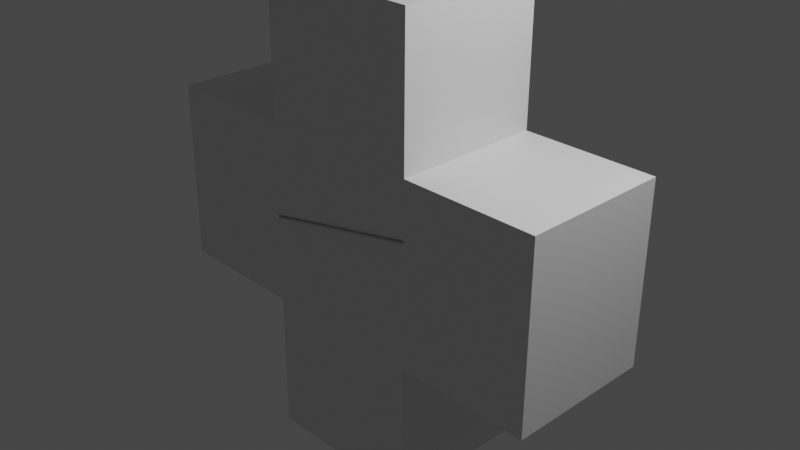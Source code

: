 # Source: joined.blend  (saved by Blender 2.81.16; exported with 4.5.12 LTS)
import bpy
from mathutils import Matrix  # noqa: F401  (used for matrix-valued properties, if any)

bpy.ops.wm.read_factory_settings(use_empty=True)
scene = bpy.context.scene
scene.name = 'Scene'

# ---- collections
col_collection = bpy.data.collections.new('Collection'); scene.collection.children.link(col_collection)

# ---- materials (node trees are filled in below, after node groups)
mat_material_003 = bpy.data.materials.new('Material.003')
mat_material_003.alpha_threshold = 0.0
mat_material_003.use_transparent_shadow = False
mat_material_003.line_color = (0.0, 0.0, 0.0, 1.0)
mat_material_002 = bpy.data.materials.new('Material.002')
mat_material_002.alpha_threshold = 0.0
mat_material_002.use_transparent_shadow = False
mat_material_002.line_color = (0.0, 0.0, 0.0, 1.0)
mat_material_004 = bpy.data.materials.new('Material.004')
mat_material_004.use_transparent_shadow = False
mat_material_005 = bpy.data.materials.new('Material.005')
mat_material_005.use_transparent_shadow = False

# ---- material node trees
mat_material_003.use_nodes = True; mat_material_003.node_tree.nodes.clear()
_N = mat_material_003.node_tree.nodes; _L = mat_material_003.node_tree.links
n0 = _N.new('ShaderNodeOutputMaterial'); n0.name = 'Material Output'; n0.location = (300, 300)
n1 = _N.new('ShaderNodeBsdfPrincipled'); n1.name = 'Principled BSDF'; n1.location = (10, 300)
n1.distribution = 'GGX'
n1.subsurface_method = 'BURLEY'
n1.inputs[2].default_value = 0.4
n1.inputs[3].default_value = 1.45
n1.inputs[27].default_value = (0.0, 0.0, 0.0, 1.0)
n1.inputs[28].default_value = 1.0
_L.new(n1.outputs[0], n0.inputs[0])
n0.is_active_output = True
mat_material_002.use_nodes = True; mat_material_002.node_tree.nodes.clear()
_N = mat_material_002.node_tree.nodes; _L = mat_material_002.node_tree.links
n0 = _N.new('ShaderNodeOutputMaterial'); n0.name = 'Material Output'; n0.location = (300, 300)
n1 = _N.new('ShaderNodeBsdfPrincipled'); n1.name = 'Principled BSDF'; n1.location = (10, 300)
n1.distribution = 'GGX'
n1.subsurface_method = 'BURLEY'
n1.inputs[2].default_value = 0.4
n1.inputs[3].default_value = 1.45
n1.inputs[27].default_value = (0.0, 0.0, 0.0, 1.0)
n1.inputs[28].default_value = 1.0
_L.new(n1.outputs[0], n0.inputs[0])
n0.is_active_output = True
mat_material_004.use_nodes = True; mat_material_004.node_tree.nodes.clear()
_N = mat_material_004.node_tree.nodes; _L = mat_material_004.node_tree.links
n0 = _N.new('ShaderNodeOutputMaterial'); n0.name = 'Material Output'; n0.location = (300, 300)
n1 = _N.new('ShaderNodeBsdfPrincipled'); n1.name = 'Principled BSDF'; n1.location = (10, 300)
n1.distribution = 'GGX'
n1.subsurface_method = 'BURLEY'
n1.inputs[2].default_value = 0.4
n1.inputs[3].default_value = 1.45
n1.inputs[27].default_value = (0.0, 0.0, 0.0, 1.0)
n1.inputs[28].default_value = 1.0
_L.new(n1.outputs[0], n0.inputs[0])
n0.is_active_output = True
mat_material_005.use_nodes = True; mat_material_005.node_tree.nodes.clear()
_N = mat_material_005.node_tree.nodes; _L = mat_material_005.node_tree.links
n0 = _N.new('ShaderNodeOutputMaterial'); n0.name = 'Material Output'; n0.location = (300, 300)
n1 = _N.new('ShaderNodeBsdfPrincipled'); n1.name = 'Principled BSDF'; n1.location = (10, 300)
n1.distribution = 'GGX'
n1.subsurface_method = 'BURLEY'
n1.inputs[2].default_value = 0.4
n1.inputs[3].default_value = 1.45
n1.inputs[27].default_value = (0.0, 0.0, 0.0, 1.0)
n1.inputs[28].default_value = 1.0
_L.new(n1.outputs[0], n0.inputs[0])
n0.is_active_output = True

# ---- world
world_world = bpy.data.worlds.new('World'); scene.world = world_world
world_world.use_nodes = True; world_world.node_tree.nodes.clear()
_N = world_world.node_tree.nodes; _L = world_world.node_tree.links
n0 = _N.new('ShaderNodeOutputWorld'); n0.name = 'World Output'; n0.location = (300, 300)
n1 = _N.new('ShaderNodeBackground'); n1.name = 'Background'; n1.location = (10, 300)
n1.inputs[0].default_value = (0.05088, 0.05088, 0.05088, 1.0)
_L.new(n1.outputs[0], n0.inputs[0])
n0.is_active_output = True
world_world.color = (0.05088, 0.05088, 0.05088)
world_world.use_sun_shadow = False
world_world.sun_shadow_jitter_overblur = 0.0

# ---- cameras
cam_camera = bpy.data.cameras.new('Camera')
cam_camera.clip_end = 100.0
cam_camera.ortho_scale = 7.314

# ---- lights
light_light = bpy.data.lights.new('Light', 'POINT')
light_light.transmission_factor = 0.0
light_light.energy = 1000.0
light_light.shadow_soft_size = 0.1
light_light.shadow_maximum_resolution = 0.006
light_light.use_absolute_resolution = True

# ---- meshes
me_cube_003 = bpy.data.meshes.new('Cube.003')
me_cube_003.from_pydata([(1.0, 1.0, 1.0), (1.0, 1.0, -1.0), (1.0, -1.0, 1.0), (1.0, -1.0, -1.0), (-1.0, 1.0, 1.0), (-1.0, 1.0, -1.0), (-1.0, -1.0, 1.0), (-1.0, -1.0, -1.0)], [], [(0, 4, 6, 2), (3, 2, 6, 7), (7, 6, 4, 5), (5, 1, 3, 7), (1, 0, 2, 3), (5, 4, 0, 1)])
_uv = me_cube_003.uv_layers.new(name='UVMap')
_uv.uv.foreach_set('vector', [0.625, 0.5, 0.875, 0.5, 0.875, 0.75, 0.625, 0.75, 0.375, 0.75, 0.625, 0.75, 0.625, 1.0, 0.375, 1.0, 0.375, 0.0, 0.625, 0.0, 0.625, 0.25, 0.375, 0.25, 0.125, 0.5, 0.375, 0.5, 0.375, 0.75, 0.125, 0.75, 0.375, 0.5, 0.625, 0.5, 0.625, 0.75, 0.375, 0.75, 0.375, 0.25, 0.625, 0.25, 0.625, 0.5, 0.375, 0.5])
me_cube_003.materials.append(mat_material_003)
me_cube_003.use_remesh_preserve_volume = False
me_cube_003.use_remesh_preserve_attributes = False
me_cube_003.use_mirror_vertex_groups = False
me_cube_003.update()
me_cube_002 = bpy.data.meshes.new('Cube.002')
me_cube_002.from_pydata([(1.0, -0.03946, 1.0), (1.0, -0.03946, -1.0), (1.0, 0.03946, 1.0), (1.0, 0.03946, -1.0), (-1.0, -0.03946, 1.0), (-1.0, -0.03946, -1.0), (-1.0, 0.03946, 1.0), (-1.0, 0.03946, -1.0)], [], [(0, 4, 6, 2), (3, 2, 6, 7), (7, 6, 4, 5), (5, 1, 3, 7), (1, 0, 2, 3), (5, 4, 0, 1)])
_uv = me_cube_002.uv_layers.new(name='UVMap')
_uv.uv.foreach_set('vector', [0.625, 0.5, 0.875, 0.5, 0.875, 0.75, 0.625, 0.75, 0.375, 0.75, 0.625, 0.75, 0.625, 1.0, 0.375, 1.0, 0.375, 0.0, 0.625, 0.0, 0.625, 0.25, 0.375, 0.25, 0.125, 0.5, 0.375, 0.5, 0.375, 0.75, 0.125, 0.75, 0.375, 0.5, 0.625, 0.5, 0.625, 0.75, 0.375, 0.75, 0.375, 0.25, 0.625, 0.25, 0.625, 0.5, 0.375, 0.5])
me_cube_002.materials.append(mat_material_002)
me_cube_002.use_remesh_preserve_volume = False
me_cube_002.use_remesh_preserve_attributes = False
me_cube_002.use_mirror_vertex_groups = False
me_cube_002.update()
me_cube_004 = bpy.data.meshes.new('Cube.004')
me_cube_004.from_pydata([(-2.403, 1.019, -0.8037), (-2.381, 1.018, 0.8465), (2.419, 0.9807, 0.8034), (2.397, 0.9815, -0.8468), (2.381, -1.018, -0.8473), (2.403, -1.019, 0.8029), (-2.397, -0.9815, 0.846), (-2.419, -0.9807, -0.8042), (-0.904, 2.556, -0.8166), (-0.8822, 2.555, 0.8336), (0.9432, 2.54, 0.8172), (0.9215, 2.541, -0.833), (0.8815, -2.555, -0.8343), (0.9032, -2.556, 0.8158), (-0.9222, -2.541, 0.8322), (-0.944, -2.54, -0.8179)], [], [(0, 1, 2, 3), (4, 3, 2, 5), (5, 2, 1, 6), (6, 7, 4, 5), (7, 0, 3, 4), (6, 1, 0, 7), (8, 9, 10, 11), (12, 11, 10, 13), (13, 10, 9, 14), (14, 15, 12, 13), (15, 8, 11, 12), (14, 9, 8, 15)])
me_cube_004.polygons.foreach_set('use_smooth', [True] * 12)
me_cube_004.polygons.foreach_set('material_index', [0, 0, 0, 0, 0, 0, 1, 1, 1, 1, 1, 1])
_k = set([(0, 1), (0, 3), (0, 7), (1, 2), (1, 6), (2, 3), (2, 5), (3, 4), (4, 5), (4, 7), (5, 6), (6, 7), (8, 9), (8, 11), (8, 15), (9, 10), (9, 14), (10, 11), (10, 13), (11, 12), (12, 13), (12, 15), (13, 14), (14, 15)])
me_cube_004.attributes.new('sharp_edge', 'BOOLEAN', 'EDGE').data.foreach_set('value', [ (min(e.vertices), max(e.vertices)) in _k for e in me_cube_004.edges])
_uv = me_cube_004.uv_layers.new(name='UVMap')
_uv.uv.foreach_set('vector', [0.625, 0.5, 0.875, 0.5, 0.875, 0.75, 0.625, 0.75, 0.375, 0.75, 0.625, 0.75, 0.625, 1.0, 0.375, 1.0, 0.375, 0.0, 0.625, 0.0, 0.625, 0.25, 0.375, 0.25, 0.125, 0.5, 0.375, 0.5, 0.375, 0.75, 0.125, 0.75, 0.375, 0.5, 0.625, 0.5, 0.625, 0.75, 0.375, 0.75, 0.375, 0.25, 0.625, 0.25, 0.625, 0.5, 0.375, 0.5, 0.625, 0.5, 0.875, 0.5, 0.875, 0.75, 0.625, 0.75, 0.375, 0.75, 0.625, 0.75, 0.625, 1.0, 0.375, 1.0, 0.375, 0.0, 0.625, 0.0, 0.625, 0.25, 0.375, 0.25, 0.125, 0.5, 0.375, 0.5, 0.375, 0.75, 0.125, 0.75, 0.375, 0.5, 0.625, 0.5, 0.625, 0.75, 0.375, 0.75, 0.375, 0.25, 0.625, 0.25, 0.625, 0.5, 0.375, 0.5])
me_cube_004.materials.append(mat_material_004)
me_cube_004.materials.append(mat_material_005)
me_cube_004.use_remesh_fix_poles = True
me_cube_004.use_remesh_preserve_attributes = False
me_cube_004.use_mirror_vertex_groups = False
me_cube_004.update()
me_cube_004.normals_split_custom_set([tuple(v) for v in zip(*[iter([0.007849, 1.0, 0.0003812, 0.007849, 1.0, 0.0003812, 0.007849, 1.0, 0.0003812, 0.007849, 1.0, 0.0003812, 0.9999, -0.007845, -0.01319, 0.9999, -0.007845, -0.01319, 0.9999, -0.007845, -0.01319, 0.9999, -0.007845, -0.01319, 0.008982, -0.00033, 1.0, 0.008982, -0.00033, 1.0, 0.008982, -0.00033, 1.0, 0.008982, -0.00033, 1.0, -0.007849, -1.0, -0.0003812, -0.007849, -1.0, -0.0003812, -0.007849, -1.0, -0.0003812, -0.007849, -1.0, -0.0003812, -0.008982, 0.00033, -1.0, -0.008982, 0.00033, -1.0, -0.008982, 0.00033, -1.0, -0.008982, 0.00033, -1.0, -0.9999, 0.007845, 0.01319, -0.9999, 0.007845, 0.01319, -0.9999, 0.007845, 0.01319, -0.9999, 0.007845, 0.01319, 0.007849, 1.0, 0.0003812, 0.007849, 1.0, 0.0003812, 0.007849, 1.0, 0.0003812, 0.007849, 1.0, 0.0003812, 0.9999, -0.007845, -0.01319, 0.9999, -0.007845, -0.01319, 0.9999, -0.007845, -0.01319, 0.9999, -0.007845, -0.01319, 0.008982, -0.00033, 1.0, 0.008982, -0.00033, 1.0, 0.008982, -0.00033, 1.0, 0.008982, -0.00033, 1.0, -0.007849, -1.0, -0.0003812, -0.007849, -1.0, -0.0003812, -0.007849, -1.0, -0.0003812, -0.007849, -1.0, -0.0003812, -0.008982, 0.0003299, -1.0, -0.008982, 0.0003299, -1.0, -0.008982, 0.0003299, -1.0, -0.008982, 0.0003299, -1.0, -0.9999, 0.007845, 0.01319, -0.9999, 0.007845, 0.01319, -0.9999, 0.007845, 0.01319, -0.9999, 0.007845, 0.01319])] * 3)])

# ---- objects
ob_cube_001 = bpy.data.objects.new('Cube.001', me_cube_003)
ob_cube = bpy.data.objects.new('Cube', me_cube_002)
ob_light = bpy.data.objects.new('Light', light_light)
ob_camera = bpy.data.objects.new('Camera', cam_camera)
ob_cube_004 = bpy.data.objects.new('Cube.004', me_cube_004)

# ---- transforms, parenting, visibility, modifiers, constraints
ob_cube_001.location = (0.0, 0.0, 0.0)
ob_cube_001.rotation_euler = (0.0, 1.561, 0.0)
ob_cube_001.scale = (1.9, 0.7623, 0.687)
ob_cube_001.lock_rotations_4d = False
ob_cube_001.empty_display_type = 'ARROWS'
ob_cube_001.lineart.crease_threshold = 0.0
ob_cube.location = (0.0, 0.0, 0.0)
ob_cube.scale = (2.084, 0.7302, 0.6871)
ob_cube.lock_rotations_4d = False
ob_cube.empty_display_type = 'ARROWS'
ob_cube.lineart.crease_threshold = 0.0
ob_light.location = (4.076, 1.005, 5.904)
ob_light.rotation_euler = (0.6503, 0.05522, 1.866)
ob_light.lock_rotations_4d = False
ob_light.empty_display_type = 'ARROWS'
ob_light.color = (0.0, 0.0, 0.0, 0.0)
ob_light.lineart.crease_threshold = 0.0
ob_camera.location = (7.359, -6.926, 4.958)
ob_camera.rotation_euler = (1.109, 0.0, 0.8149)
ob_camera.lock_rotations_4d = False
ob_camera.empty_display_type = 'ARROWS'
ob_camera.color = (0.0, 0.0, 0.0, 0.0)
ob_camera.display_type = 'WIRE'
ob_camera.lineart.crease_threshold = 0.0
ob_cube_004.location = (0.0, 0.0, 0.0)
ob_cube_004.rotation_euler = (1.571, -0.0, 0.0)
ob_cube_004.lineart.crease_threshold = 0.0

# ---- collection membership
scene.collection.objects.link(ob_cube_001)
scene.collection.objects.link(ob_cube)
col_collection.objects.link(ob_light)
col_collection.objects.link(ob_camera)
col_collection.objects.link(ob_cube_004)

# ---- scene / render settings (as saved in the file)
scene.camera = ob_camera
scene.frame_start = 1; scene.frame_end = 250; scene.frame_set(1)
scene.render.engine = 'BLENDER_EEVEE_NEXT'
scene.cycles.use_denoising = False
scene.cycles.samples = 128
scene.cycles.sampling_pattern = 'TABULATED_SOBOL'
scene.cycles.use_adaptive_sampling = False
scene.cycles.use_light_tree = False
scene.view_settings.view_transform = 'Filmic'
bpy.context.view_layer.update()
